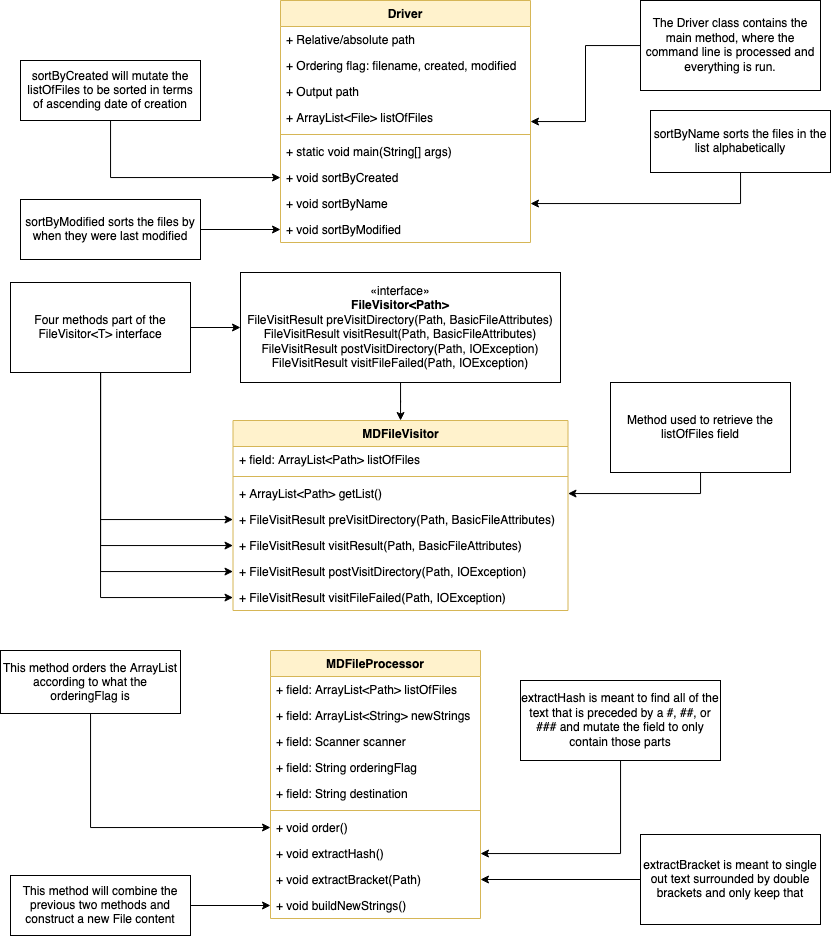

The diagram above was exported from draw.io. Its source (the exported page's mxGraphModel, read from the mxfile embedded in the PNG):
<mxGraphModel dx="937" dy="506" grid="1" gridSize="10" guides="1" tooltips="1" connect="1" arrows="1" fold="1" page="1" pageScale="1" pageWidth="850" pageHeight="1100" math="0" shadow="0">
  <root>
    <mxCell id="0" />
    <mxCell id="1" parent="0" />
    <mxCell id="uypNotNpz3AkNNd1mjUA-1" style="edgeStyle=orthogonalEdgeStyle;rounded=0;orthogonalLoop=1;jettySize=auto;html=1;" edge="1" parent="1" source="-CMOi0DSKE-DDWWr3N-n-21" target="-CMOi0DSKE-DDWWr3N-n-48">
      <mxGeometry relative="1" as="geometry" />
    </mxCell>
    <mxCell id="-CMOi0DSKE-DDWWr3N-n-21" value="The Driver class contains the main method, where the command line is processed and everything is run." style="html=1;dropTarget=0;whiteSpace=wrap;" parent="1" vertex="1">
      <mxGeometry x="650" y="10" width="180" height="90" as="geometry" />
    </mxCell>
    <mxCell id="-CMOi0DSKE-DDWWr3N-n-43" value="MDFileVisitor" style="swimlane;fontStyle=1;align=center;verticalAlign=top;childLayout=stackLayout;horizontal=1;startSize=26;horizontalStack=0;resizeParent=1;resizeParentMax=0;resizeLast=0;collapsible=1;marginBottom=0;whiteSpace=wrap;html=1;fillColor=#fff2cc;strokeColor=#d6b656;" parent="1" vertex="1">
      <mxGeometry x="242.5" y="430" width="335" height="190" as="geometry" />
    </mxCell>
    <mxCell id="-CMOi0DSKE-DDWWr3N-n-44" value="+ field: ArrayList&amp;lt;Path&amp;gt; listOfFiles" style="text;strokeColor=none;fillColor=none;align=left;verticalAlign=top;spacingLeft=4;spacingRight=4;overflow=hidden;rotatable=0;points=[[0,0.5],[1,0.5]];portConstraint=eastwest;whiteSpace=wrap;html=1;" parent="-CMOi0DSKE-DDWWr3N-n-43" vertex="1">
      <mxGeometry y="26" width="335" height="26" as="geometry" />
    </mxCell>
    <mxCell id="-CMOi0DSKE-DDWWr3N-n-45" value="" style="line;strokeWidth=1;fillColor=none;align=left;verticalAlign=middle;spacingTop=-1;spacingLeft=3;spacingRight=3;rotatable=0;labelPosition=right;points=[];portConstraint=eastwest;strokeColor=inherit;" parent="-CMOi0DSKE-DDWWr3N-n-43" vertex="1">
      <mxGeometry y="52" width="335" height="8" as="geometry" />
    </mxCell>
    <mxCell id="-CMOi0DSKE-DDWWr3N-n-46" value="+ ArrayList&amp;lt;Path&amp;gt; getList()" style="text;strokeColor=none;fillColor=none;align=left;verticalAlign=top;spacingLeft=4;spacingRight=4;overflow=hidden;rotatable=0;points=[[0,0.5],[1,0.5]];portConstraint=eastwest;whiteSpace=wrap;html=1;" parent="-CMOi0DSKE-DDWWr3N-n-43" vertex="1">
      <mxGeometry y="60" width="335" height="26" as="geometry" />
    </mxCell>
    <mxCell id="uypNotNpz3AkNNd1mjUA-19" value="+ FileVisitResult preVisitDirectory(Path, BasicFileAttributes)" style="text;strokeColor=none;fillColor=none;align=left;verticalAlign=top;spacingLeft=4;spacingRight=4;overflow=hidden;rotatable=0;points=[[0,0.5],[1,0.5]];portConstraint=eastwest;whiteSpace=wrap;html=1;" vertex="1" parent="-CMOi0DSKE-DDWWr3N-n-43">
      <mxGeometry y="86" width="335" height="26" as="geometry" />
    </mxCell>
    <mxCell id="uypNotNpz3AkNNd1mjUA-20" value="+ FileVisitResult visitResult(Path, BasicFileAttributes)" style="text;strokeColor=none;fillColor=none;align=left;verticalAlign=top;spacingLeft=4;spacingRight=4;overflow=hidden;rotatable=0;points=[[0,0.5],[1,0.5]];portConstraint=eastwest;whiteSpace=wrap;html=1;" vertex="1" parent="-CMOi0DSKE-DDWWr3N-n-43">
      <mxGeometry y="112" width="335" height="26" as="geometry" />
    </mxCell>
    <mxCell id="uypNotNpz3AkNNd1mjUA-23" value="&lt;div&gt;+ FileVisitResult postVisitDirectory(Path, IOException)&lt;/div&gt;" style="text;strokeColor=none;fillColor=none;align=left;verticalAlign=top;spacingLeft=4;spacingRight=4;overflow=hidden;rotatable=0;points=[[0,0.5],[1,0.5]];portConstraint=eastwest;whiteSpace=wrap;html=1;" vertex="1" parent="-CMOi0DSKE-DDWWr3N-n-43">
      <mxGeometry y="138" width="335" height="26" as="geometry" />
    </mxCell>
    <mxCell id="uypNotNpz3AkNNd1mjUA-22" value="+ FileVisitResult visitFileFailed(Path, IOException)" style="text;strokeColor=none;fillColor=none;align=left;verticalAlign=top;spacingLeft=4;spacingRight=4;overflow=hidden;rotatable=0;points=[[0,0.5],[1,0.5]];portConstraint=eastwest;whiteSpace=wrap;html=1;" vertex="1" parent="-CMOi0DSKE-DDWWr3N-n-43">
      <mxGeometry y="164" width="335" height="26" as="geometry" />
    </mxCell>
    <mxCell id="-CMOi0DSKE-DDWWr3N-n-48" value="Driver" style="swimlane;fontStyle=1;align=center;verticalAlign=top;childLayout=stackLayout;horizontal=1;startSize=26;horizontalStack=0;resizeParent=1;resizeParentMax=0;resizeLast=0;collapsible=1;marginBottom=0;whiteSpace=wrap;html=1;fillColor=#fff2cc;strokeColor=#d6b656;" parent="1" vertex="1">
      <mxGeometry x="290" y="10" width="250" height="242" as="geometry">
        <mxRectangle x="300" y="18" width="80" height="30" as="alternateBounds" />
      </mxGeometry>
    </mxCell>
    <mxCell id="-CMOi0DSKE-DDWWr3N-n-49" value="+ Relative/absolute path" style="text;strokeColor=none;fillColor=none;align=left;verticalAlign=top;spacingLeft=4;spacingRight=4;overflow=hidden;rotatable=0;points=[[0,0.5],[1,0.5]];portConstraint=eastwest;whiteSpace=wrap;html=1;" parent="-CMOi0DSKE-DDWWr3N-n-48" vertex="1">
      <mxGeometry y="26" width="250" height="26" as="geometry" />
    </mxCell>
    <mxCell id="-CMOi0DSKE-DDWWr3N-n-54" value="+ Ordering flag: filename, created, modified" style="text;strokeColor=none;fillColor=none;align=left;verticalAlign=top;spacingLeft=4;spacingRight=4;overflow=hidden;rotatable=0;points=[[0,0.5],[1,0.5]];portConstraint=eastwest;whiteSpace=wrap;html=1;" parent="-CMOi0DSKE-DDWWr3N-n-48" vertex="1">
      <mxGeometry y="52" width="250" height="26" as="geometry" />
    </mxCell>
    <mxCell id="-CMOi0DSKE-DDWWr3N-n-53" value="+ Output path" style="text;strokeColor=none;fillColor=none;align=left;verticalAlign=top;spacingLeft=4;spacingRight=4;overflow=hidden;rotatable=0;points=[[0,0.5],[1,0.5]];portConstraint=eastwest;whiteSpace=wrap;html=1;" parent="-CMOi0DSKE-DDWWr3N-n-48" vertex="1">
      <mxGeometry y="78" width="250" height="26" as="geometry" />
    </mxCell>
    <mxCell id="-CMOi0DSKE-DDWWr3N-n-56" value="+ ArrayList&amp;lt;File&amp;gt; listOfFiles" style="text;strokeColor=none;fillColor=none;align=left;verticalAlign=top;spacingLeft=4;spacingRight=4;overflow=hidden;rotatable=0;points=[[0,0.5],[1,0.5]];portConstraint=eastwest;whiteSpace=wrap;html=1;" parent="-CMOi0DSKE-DDWWr3N-n-48" vertex="1">
      <mxGeometry y="104" width="250" height="26" as="geometry" />
    </mxCell>
    <mxCell id="-CMOi0DSKE-DDWWr3N-n-50" value="" style="line;strokeWidth=1;fillColor=none;align=left;verticalAlign=middle;spacingTop=-1;spacingLeft=3;spacingRight=3;rotatable=0;labelPosition=right;points=[];portConstraint=eastwest;strokeColor=inherit;" parent="-CMOi0DSKE-DDWWr3N-n-48" vertex="1">
      <mxGeometry y="130" width="250" height="8" as="geometry" />
    </mxCell>
    <mxCell id="-CMOi0DSKE-DDWWr3N-n-51" value="+ static void main(String[] args)" style="text;strokeColor=none;fillColor=none;align=left;verticalAlign=top;spacingLeft=4;spacingRight=4;overflow=hidden;rotatable=0;points=[[0,0.5],[1,0.5]];portConstraint=eastwest;whiteSpace=wrap;html=1;" parent="-CMOi0DSKE-DDWWr3N-n-48" vertex="1">
      <mxGeometry y="138" width="250" height="26" as="geometry" />
    </mxCell>
    <mxCell id="uypNotNpz3AkNNd1mjUA-2" value="+ void sortByCreated" style="text;strokeColor=none;fillColor=none;align=left;verticalAlign=top;spacingLeft=4;spacingRight=4;overflow=hidden;rotatable=0;points=[[0,0.5],[1,0.5]];portConstraint=eastwest;whiteSpace=wrap;html=1;" vertex="1" parent="-CMOi0DSKE-DDWWr3N-n-48">
      <mxGeometry y="164" width="250" height="26" as="geometry" />
    </mxCell>
    <mxCell id="uypNotNpz3AkNNd1mjUA-9" value="+ void sortByName" style="text;strokeColor=none;fillColor=none;align=left;verticalAlign=top;spacingLeft=4;spacingRight=4;overflow=hidden;rotatable=0;points=[[0,0.5],[1,0.5]];portConstraint=eastwest;whiteSpace=wrap;html=1;" vertex="1" parent="-CMOi0DSKE-DDWWr3N-n-48">
      <mxGeometry y="190" width="250" height="26" as="geometry" />
    </mxCell>
    <mxCell id="uypNotNpz3AkNNd1mjUA-8" value="+ void sortByModified" style="text;strokeColor=none;fillColor=none;align=left;verticalAlign=top;spacingLeft=4;spacingRight=4;overflow=hidden;rotatable=0;points=[[0,0.5],[1,0.5]];portConstraint=eastwest;whiteSpace=wrap;html=1;" vertex="1" parent="-CMOi0DSKE-DDWWr3N-n-48">
      <mxGeometry y="216" width="250" height="26" as="geometry" />
    </mxCell>
    <mxCell id="uypNotNpz3AkNNd1mjUA-7" style="edgeStyle=orthogonalEdgeStyle;rounded=0;orthogonalLoop=1;jettySize=auto;html=1;" edge="1" parent="1" source="uypNotNpz3AkNNd1mjUA-3" target="uypNotNpz3AkNNd1mjUA-2">
      <mxGeometry relative="1" as="geometry" />
    </mxCell>
    <mxCell id="uypNotNpz3AkNNd1mjUA-3" value="sortByCreated will mutate the listOfFiles to be sorted in terms of ascending date of creation" style="html=1;dropTarget=0;whiteSpace=wrap;" vertex="1" parent="1">
      <mxGeometry x="30" y="70" width="180" height="60" as="geometry" />
    </mxCell>
    <mxCell id="uypNotNpz3AkNNd1mjUA-13" style="edgeStyle=orthogonalEdgeStyle;rounded=0;orthogonalLoop=1;jettySize=auto;html=1;" edge="1" parent="1" source="uypNotNpz3AkNNd1mjUA-10" target="uypNotNpz3AkNNd1mjUA-9">
      <mxGeometry relative="1" as="geometry" />
    </mxCell>
    <mxCell id="uypNotNpz3AkNNd1mjUA-10" value="sortByName sorts the files in the list alphabetically" style="html=1;dropTarget=0;whiteSpace=wrap;" vertex="1" parent="1">
      <mxGeometry x="660" y="120" width="180" height="62" as="geometry" />
    </mxCell>
    <mxCell id="uypNotNpz3AkNNd1mjUA-16" style="edgeStyle=orthogonalEdgeStyle;rounded=0;orthogonalLoop=1;jettySize=auto;html=1;" edge="1" parent="1" source="uypNotNpz3AkNNd1mjUA-14" target="uypNotNpz3AkNNd1mjUA-8">
      <mxGeometry relative="1" as="geometry" />
    </mxCell>
    <mxCell id="uypNotNpz3AkNNd1mjUA-14" value="sortByModified sorts the files by when they were last modified" style="html=1;dropTarget=0;whiteSpace=wrap;" vertex="1" parent="1">
      <mxGeometry x="30" y="209" width="180" height="60" as="geometry" />
    </mxCell>
    <mxCell id="uypNotNpz3AkNNd1mjUA-18" style="edgeStyle=orthogonalEdgeStyle;rounded=0;orthogonalLoop=1;jettySize=auto;html=1;" edge="1" parent="1" source="uypNotNpz3AkNNd1mjUA-17" target="-CMOi0DSKE-DDWWr3N-n-43">
      <mxGeometry relative="1" as="geometry" />
    </mxCell>
    <mxCell id="uypNotNpz3AkNNd1mjUA-17" value="&lt;div&gt;«interface»&lt;b&gt;&lt;br&gt;&lt;/b&gt;&lt;/div&gt;&lt;div&gt;&lt;b&gt;FileVisitor&amp;lt;Path&amp;gt;&lt;/b&gt;&lt;/div&gt;&lt;div&gt;FileVisitResult preVisitDirectory(Path, BasicFileAttributes)&lt;/div&gt;&lt;div&gt;&lt;div&gt;FileVisitResult visitResult(Path, BasicFileAttributes)&lt;/div&gt;&lt;/div&gt;&lt;div&gt;FileVisitResult postVisitDirectory(Path, IOException)&lt;/div&gt;&lt;div&gt;FileVisitResult visitFileFailed(Path, IOException)&lt;br&gt;&lt;/div&gt;" style="html=1;whiteSpace=wrap;" vertex="1" parent="1">
      <mxGeometry x="250" y="282" width="320" height="110" as="geometry" />
    </mxCell>
    <mxCell id="uypNotNpz3AkNNd1mjUA-26" style="edgeStyle=orthogonalEdgeStyle;rounded=0;orthogonalLoop=1;jettySize=auto;html=1;" edge="1" parent="1" source="uypNotNpz3AkNNd1mjUA-24" target="uypNotNpz3AkNNd1mjUA-17">
      <mxGeometry relative="1" as="geometry" />
    </mxCell>
    <mxCell id="uypNotNpz3AkNNd1mjUA-27" style="edgeStyle=orthogonalEdgeStyle;rounded=0;orthogonalLoop=1;jettySize=auto;html=1;" edge="1" parent="1" source="uypNotNpz3AkNNd1mjUA-24" target="uypNotNpz3AkNNd1mjUA-19">
      <mxGeometry relative="1" as="geometry" />
    </mxCell>
    <mxCell id="uypNotNpz3AkNNd1mjUA-30" style="edgeStyle=orthogonalEdgeStyle;rounded=0;orthogonalLoop=1;jettySize=auto;html=1;" edge="1" parent="1" source="uypNotNpz3AkNNd1mjUA-24" target="uypNotNpz3AkNNd1mjUA-20">
      <mxGeometry relative="1" as="geometry" />
    </mxCell>
    <mxCell id="uypNotNpz3AkNNd1mjUA-31" style="edgeStyle=orthogonalEdgeStyle;rounded=0;orthogonalLoop=1;jettySize=auto;html=1;" edge="1" parent="1" source="uypNotNpz3AkNNd1mjUA-24" target="uypNotNpz3AkNNd1mjUA-23">
      <mxGeometry relative="1" as="geometry" />
    </mxCell>
    <mxCell id="uypNotNpz3AkNNd1mjUA-32" style="edgeStyle=orthogonalEdgeStyle;rounded=0;orthogonalLoop=1;jettySize=auto;html=1;" edge="1" parent="1" source="uypNotNpz3AkNNd1mjUA-24" target="uypNotNpz3AkNNd1mjUA-22">
      <mxGeometry relative="1" as="geometry" />
    </mxCell>
    <mxCell id="uypNotNpz3AkNNd1mjUA-24" value="Four methods part of the FileVisitor&amp;lt;T&amp;gt; interface" style="html=1;dropTarget=0;whiteSpace=wrap;" vertex="1" parent="1">
      <mxGeometry x="20" y="292" width="180" height="90" as="geometry" />
    </mxCell>
    <mxCell id="uypNotNpz3AkNNd1mjUA-33" value="MDFileProcessor" style="swimlane;fontStyle=1;align=center;verticalAlign=top;childLayout=stackLayout;horizontal=1;startSize=26;horizontalStack=0;resizeParent=1;resizeParentMax=0;resizeLast=0;collapsible=1;marginBottom=0;whiteSpace=wrap;html=1;fillColor=#fff2cc;strokeColor=#d6b656;" vertex="1" parent="1">
      <mxGeometry x="280" y="660" width="210" height="268" as="geometry" />
    </mxCell>
    <mxCell id="uypNotNpz3AkNNd1mjUA-34" value="&lt;div&gt;+ field: ArrayList&amp;lt;Path&amp;gt; listOfFiles&lt;/div&gt;" style="text;strokeColor=none;fillColor=none;align=left;verticalAlign=top;spacingLeft=4;spacingRight=4;overflow=hidden;rotatable=0;points=[[0,0.5],[1,0.5]];portConstraint=eastwest;whiteSpace=wrap;html=1;" vertex="1" parent="uypNotNpz3AkNNd1mjUA-33">
      <mxGeometry y="26" width="210" height="26" as="geometry" />
    </mxCell>
    <mxCell id="uypNotNpz3AkNNd1mjUA-60" value="+ field: ArrayList&amp;lt;String&amp;gt; newStrings" style="text;strokeColor=none;fillColor=none;align=left;verticalAlign=top;spacingLeft=4;spacingRight=4;overflow=hidden;rotatable=0;points=[[0,0.5],[1,0.5]];portConstraint=eastwest;whiteSpace=wrap;html=1;" vertex="1" parent="uypNotNpz3AkNNd1mjUA-33">
      <mxGeometry y="52" width="210" height="26" as="geometry" />
    </mxCell>
    <mxCell id="uypNotNpz3AkNNd1mjUA-59" value="+ field: Scanner scanner" style="text;strokeColor=none;fillColor=none;align=left;verticalAlign=top;spacingLeft=4;spacingRight=4;overflow=hidden;rotatable=0;points=[[0,0.5],[1,0.5]];portConstraint=eastwest;whiteSpace=wrap;html=1;" vertex="1" parent="uypNotNpz3AkNNd1mjUA-33">
      <mxGeometry y="78" width="210" height="26" as="geometry" />
    </mxCell>
    <mxCell id="uypNotNpz3AkNNd1mjUA-38" value="+ field: String orderingFlag" style="text;strokeColor=none;fillColor=none;align=left;verticalAlign=top;spacingLeft=4;spacingRight=4;overflow=hidden;rotatable=0;points=[[0,0.5],[1,0.5]];portConstraint=eastwest;whiteSpace=wrap;html=1;" vertex="1" parent="uypNotNpz3AkNNd1mjUA-33">
      <mxGeometry y="104" width="210" height="26" as="geometry" />
    </mxCell>
    <mxCell id="uypNotNpz3AkNNd1mjUA-37" value="+ field: String destination" style="text;strokeColor=none;fillColor=none;align=left;verticalAlign=top;spacingLeft=4;spacingRight=4;overflow=hidden;rotatable=0;points=[[0,0.5],[1,0.5]];portConstraint=eastwest;whiteSpace=wrap;html=1;" vertex="1" parent="uypNotNpz3AkNNd1mjUA-33">
      <mxGeometry y="130" width="210" height="26" as="geometry" />
    </mxCell>
    <mxCell id="uypNotNpz3AkNNd1mjUA-35" value="" style="line;strokeWidth=1;fillColor=none;align=left;verticalAlign=middle;spacingTop=-1;spacingLeft=3;spacingRight=3;rotatable=0;labelPosition=right;points=[];portConstraint=eastwest;strokeColor=inherit;" vertex="1" parent="uypNotNpz3AkNNd1mjUA-33">
      <mxGeometry y="156" width="210" height="8" as="geometry" />
    </mxCell>
    <mxCell id="uypNotNpz3AkNNd1mjUA-36" value="+ void order()" style="text;strokeColor=none;fillColor=none;align=left;verticalAlign=top;spacingLeft=4;spacingRight=4;overflow=hidden;rotatable=0;points=[[0,0.5],[1,0.5]];portConstraint=eastwest;whiteSpace=wrap;html=1;" vertex="1" parent="uypNotNpz3AkNNd1mjUA-33">
      <mxGeometry y="164" width="210" height="26" as="geometry" />
    </mxCell>
    <mxCell id="uypNotNpz3AkNNd1mjUA-39" value="+ void extractHash()" style="text;strokeColor=none;fillColor=none;align=left;verticalAlign=top;spacingLeft=4;spacingRight=4;overflow=hidden;rotatable=0;points=[[0,0.5],[1,0.5]];portConstraint=eastwest;whiteSpace=wrap;html=1;" vertex="1" parent="uypNotNpz3AkNNd1mjUA-33">
      <mxGeometry y="190" width="210" height="26" as="geometry" />
    </mxCell>
    <mxCell id="uypNotNpz3AkNNd1mjUA-48" value="+ void extractBracket(Path)" style="text;strokeColor=none;fillColor=none;align=left;verticalAlign=top;spacingLeft=4;spacingRight=4;overflow=hidden;rotatable=0;points=[[0,0.5],[1,0.5]];portConstraint=eastwest;whiteSpace=wrap;html=1;" vertex="1" parent="uypNotNpz3AkNNd1mjUA-33">
      <mxGeometry y="216" width="210" height="26" as="geometry" />
    </mxCell>
    <mxCell id="uypNotNpz3AkNNd1mjUA-61" value="+ void buildNewStrings()" style="text;strokeColor=none;fillColor=none;align=left;verticalAlign=top;spacingLeft=4;spacingRight=4;overflow=hidden;rotatable=0;points=[[0,0.5],[1,0.5]];portConstraint=eastwest;whiteSpace=wrap;html=1;" vertex="1" parent="uypNotNpz3AkNNd1mjUA-33">
      <mxGeometry y="242" width="210" height="26" as="geometry" />
    </mxCell>
    <mxCell id="uypNotNpz3AkNNd1mjUA-42" style="edgeStyle=orthogonalEdgeStyle;rounded=0;orthogonalLoop=1;jettySize=auto;html=1;entryX=0;entryY=0.5;entryDx=0;entryDy=0;" edge="1" parent="1" source="uypNotNpz3AkNNd1mjUA-40" target="uypNotNpz3AkNNd1mjUA-36">
      <mxGeometry relative="1" as="geometry" />
    </mxCell>
    <mxCell id="uypNotNpz3AkNNd1mjUA-40" value="This method orders the ArrayList according to what the orderingFlag is" style="html=1;dropTarget=0;whiteSpace=wrap;" vertex="1" parent="1">
      <mxGeometry x="10" y="660" width="180" height="63" as="geometry" />
    </mxCell>
    <mxCell id="uypNotNpz3AkNNd1mjUA-47" style="edgeStyle=orthogonalEdgeStyle;rounded=0;orthogonalLoop=1;jettySize=auto;html=1;" edge="1" parent="1" source="uypNotNpz3AkNNd1mjUA-43" target="uypNotNpz3AkNNd1mjUA-39">
      <mxGeometry relative="1" as="geometry" />
    </mxCell>
    <mxCell id="uypNotNpz3AkNNd1mjUA-43" value="extractHash is meant to find all of the text that is preceded by a #, ##, or ### and mutate the field to only contain those parts" style="html=1;dropTarget=0;whiteSpace=wrap;" vertex="1" parent="1">
      <mxGeometry x="530" y="690" width="200" height="80" as="geometry" />
    </mxCell>
    <mxCell id="uypNotNpz3AkNNd1mjUA-51" style="edgeStyle=orthogonalEdgeStyle;rounded=0;orthogonalLoop=1;jettySize=auto;html=1;" edge="1" parent="1" source="uypNotNpz3AkNNd1mjUA-49" target="uypNotNpz3AkNNd1mjUA-48">
      <mxGeometry relative="1" as="geometry" />
    </mxCell>
    <mxCell id="uypNotNpz3AkNNd1mjUA-49" value="extractBracket is meant to single out text surrounded by double brackets and only keep that" style="html=1;dropTarget=0;whiteSpace=wrap;" vertex="1" parent="1">
      <mxGeometry x="650" y="844" width="180" height="90" as="geometry" />
    </mxCell>
    <mxCell id="uypNotNpz3AkNNd1mjUA-58" style="edgeStyle=orthogonalEdgeStyle;rounded=0;orthogonalLoop=1;jettySize=auto;html=1;" edge="1" parent="1" source="uypNotNpz3AkNNd1mjUA-56" target="-CMOi0DSKE-DDWWr3N-n-46">
      <mxGeometry relative="1" as="geometry" />
    </mxCell>
    <mxCell id="uypNotNpz3AkNNd1mjUA-56" value="Method used to retrieve the listOfFiles field" style="html=1;dropTarget=0;whiteSpace=wrap;" vertex="1" parent="1">
      <mxGeometry x="620" y="392" width="180" height="90" as="geometry" />
    </mxCell>
    <mxCell id="uypNotNpz3AkNNd1mjUA-64" style="edgeStyle=orthogonalEdgeStyle;rounded=0;orthogonalLoop=1;jettySize=auto;html=1;" edge="1" parent="1" source="uypNotNpz3AkNNd1mjUA-62" target="uypNotNpz3AkNNd1mjUA-61">
      <mxGeometry relative="1" as="geometry" />
    </mxCell>
    <mxCell id="uypNotNpz3AkNNd1mjUA-62" value="This method will combine the previous two methods and construct a new File content " style="html=1;dropTarget=0;whiteSpace=wrap;" vertex="1" parent="1">
      <mxGeometry x="20" y="885" width="180" height="60" as="geometry" />
    </mxCell>
  </root>
</mxGraphModel>